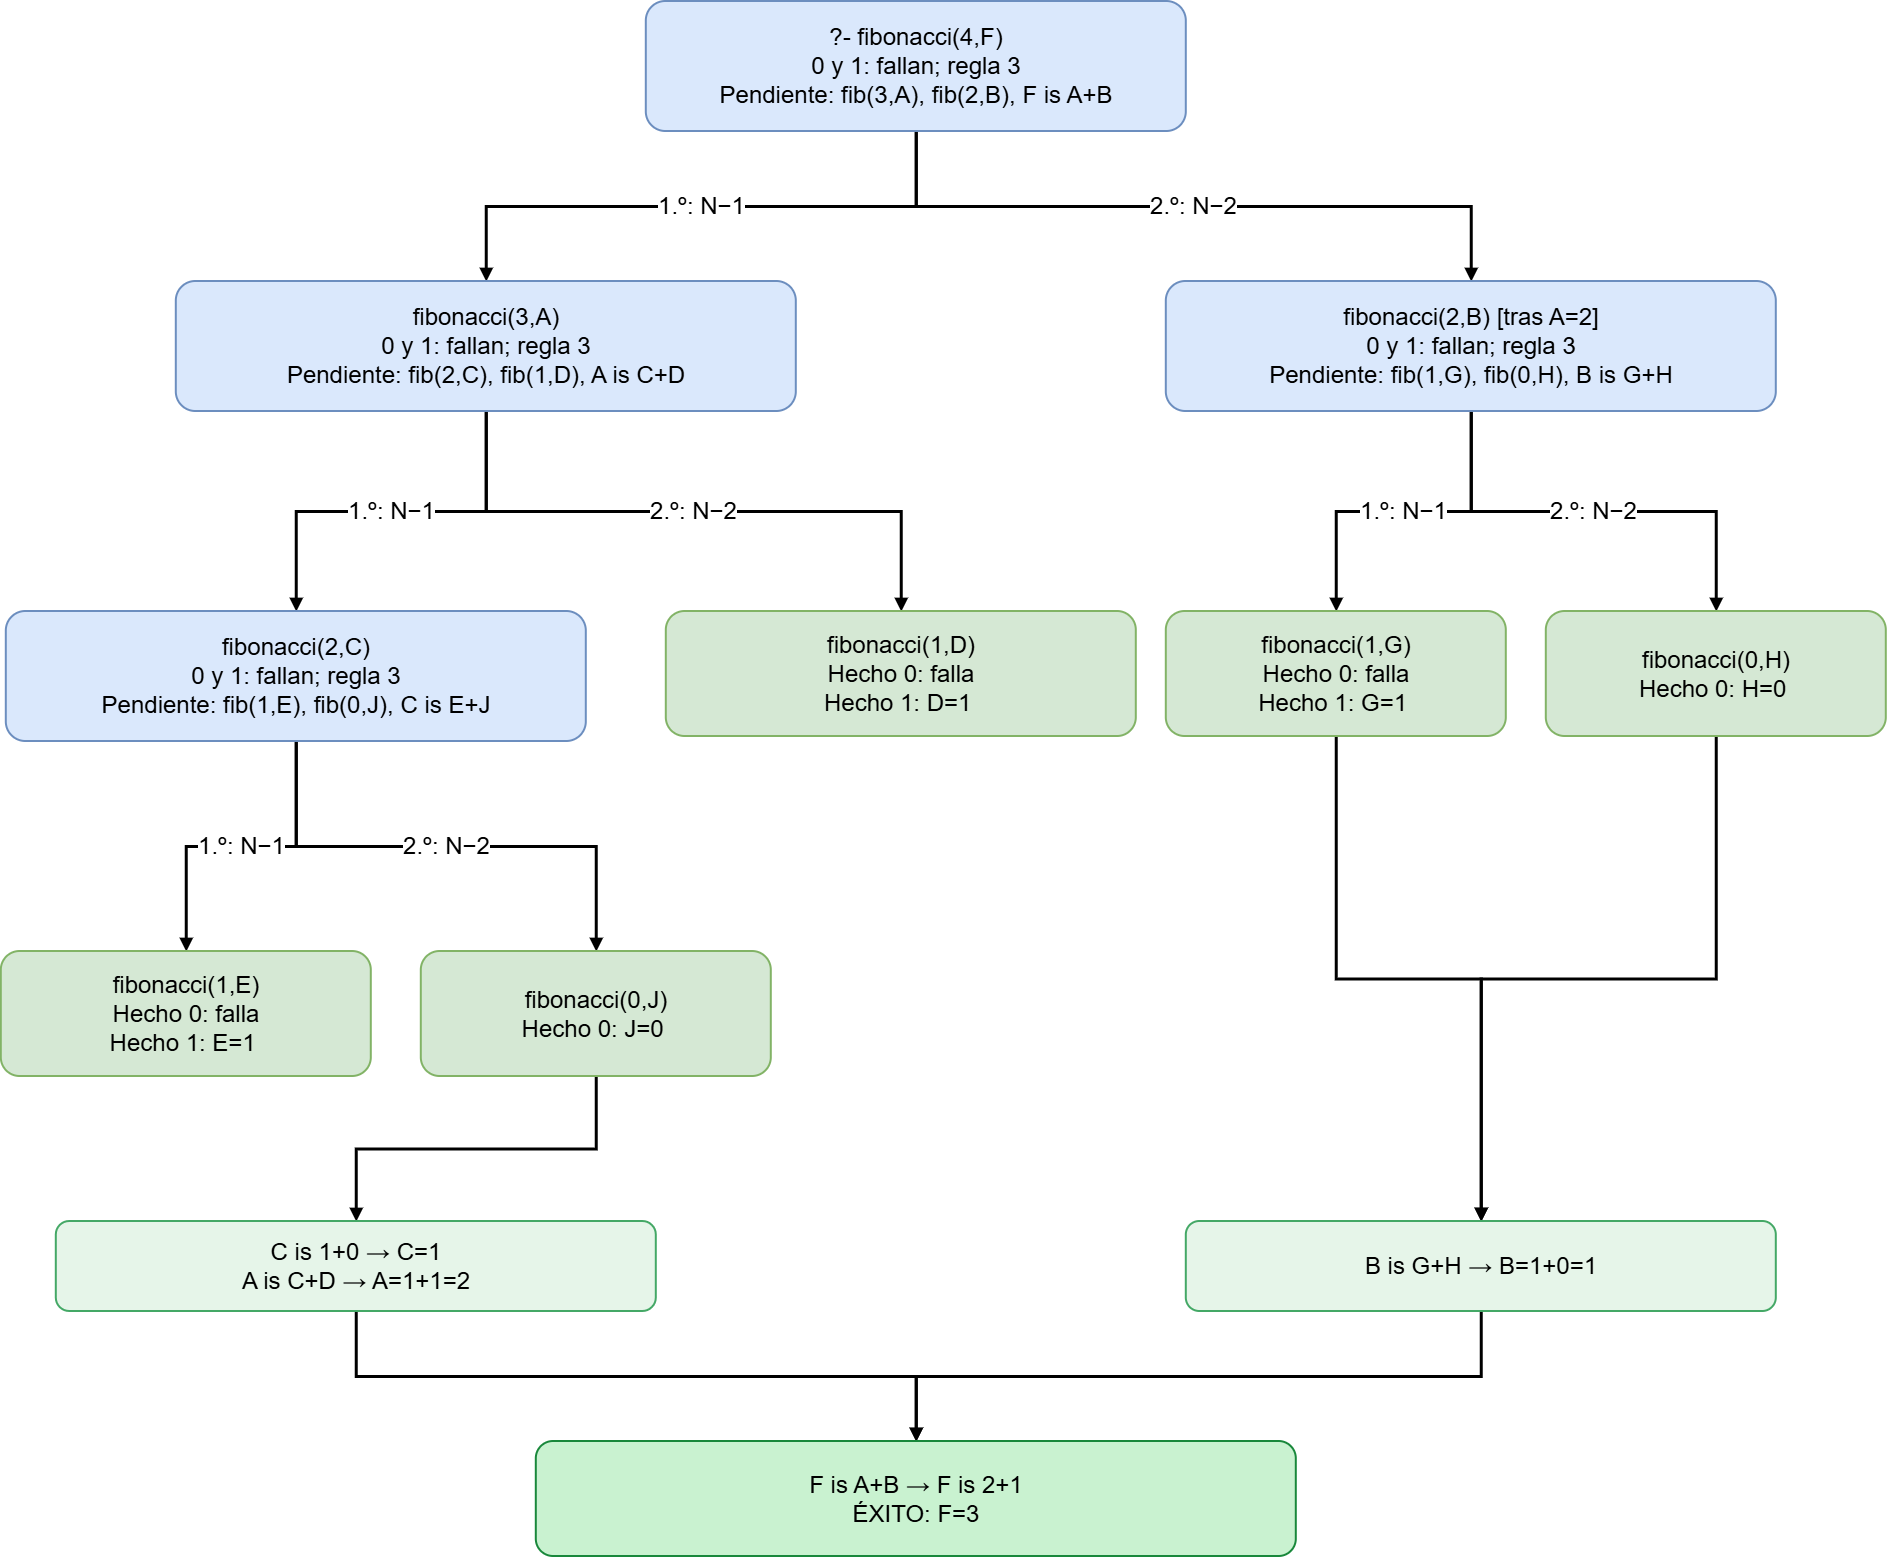

The diagram above was exported from draw.io. Its source (the exported page's mxGraphModel, read from the mxfile embedded in the PNG):
<mxGraphModel dx="2575" dy="1565" grid="1" gridSize="10" guides="1" tooltips="1" connect="1" arrows="1" fold="1" page="1" pageScale="1" pageWidth="2000" pageHeight="1820" math="0" shadow="0">
  <root>
    <mxCell id="0" />
    <mxCell id="1" parent="0" />
    <mxCell id="edge0" edge="1" parent="1" source="root" style="edgeStyle=orthogonalEdgeStyle;rounded=0;html=1;endArrow=block;endFill=1;strokeColor=#000000;fontSize=16;labelBackgroundColor=#ffffff;strokeWidth=3;" target="f3" value="&lt;font style=&quot;font-size: 24px;&quot;&gt;1.º: N−1&lt;/font&gt;">
      <mxGeometry relative="1" as="geometry" />
    </mxCell>
    <mxCell id="edge1" edge="1" parent="1" source="root" style="edgeStyle=orthogonalEdgeStyle;rounded=0;html=1;endArrow=block;endFill=1;strokeColor=#000000;fontSize=16;labelBackgroundColor=#ffffff;strokeWidth=3;" target="f2r" value="&lt;font style=&quot;font-size: 24px;&quot;&gt;2.º: N−2&lt;/font&gt;">
      <mxGeometry relative="1" as="geometry" />
    </mxCell>
    <mxCell id="edge2" edge="1" parent="1" source="f3" style="edgeStyle=orthogonalEdgeStyle;rounded=0;html=1;endArrow=block;endFill=1;strokeColor=#000000;fontSize=16;labelBackgroundColor=#ffffff;strokeWidth=3;" target="f2l" value="&lt;font style=&quot;font-size: 24px;&quot;&gt;1.º: N−1&lt;/font&gt;">
      <mxGeometry relative="1" as="geometry" />
    </mxCell>
    <mxCell id="edge3" edge="1" parent="1" source="f3" style="edgeStyle=orthogonalEdgeStyle;rounded=0;html=1;endArrow=block;endFill=1;strokeColor=#000000;fontSize=16;labelBackgroundColor=#ffffff;strokeWidth=3;" target="f1mid" value="&lt;font style=&quot;font-size: 24px;&quot;&gt;2.º: N−2&lt;/font&gt;">
      <mxGeometry relative="1" as="geometry" />
    </mxCell>
    <mxCell id="edge4" edge="1" parent="1" source="f2r" style="edgeStyle=orthogonalEdgeStyle;rounded=0;html=1;endArrow=block;endFill=1;strokeColor=#000000;fontSize=16;labelBackgroundColor=#ffffff;strokeWidth=3;" target="f1right" value="&lt;font style=&quot;font-size: 24px;&quot;&gt;1.º: N−1&lt;/font&gt;">
      <mxGeometry relative="1" as="geometry" />
    </mxCell>
    <mxCell id="edge5" edge="1" parent="1" source="f2r" style="edgeStyle=orthogonalEdgeStyle;rounded=0;html=1;endArrow=block;endFill=1;strokeColor=#000000;fontSize=16;labelBackgroundColor=#ffffff;strokeWidth=3;" target="f0right" value="&lt;font style=&quot;font-size: 24px;&quot;&gt;2.º: N−2&lt;/font&gt;">
      <mxGeometry relative="1" as="geometry" />
    </mxCell>
    <mxCell id="edge6" edge="1" parent="1" source="f2l" style="edgeStyle=orthogonalEdgeStyle;rounded=0;html=1;endArrow=block;endFill=1;strokeColor=#000000;fontSize=16;labelBackgroundColor=#ffffff;strokeWidth=3;" target="f1left" value="&lt;font style=&quot;font-size: 24px;&quot;&gt;1.º: N−1&lt;/font&gt;">
      <mxGeometry relative="1" as="geometry" />
    </mxCell>
    <mxCell id="edge7" edge="1" parent="1" source="f2l" style="edgeStyle=orthogonalEdgeStyle;rounded=0;html=1;endArrow=block;endFill=1;strokeColor=#000000;fontSize=16;labelBackgroundColor=#ffffff;strokeWidth=3;" target="f0left" value="&lt;font style=&quot;font-size: 24px;&quot;&gt;2.º: N−2&lt;/font&gt;">
      <mxGeometry relative="1" as="geometry" />
    </mxCell>
    <mxCell id="edge8" edge="1" parent="1" source="f0left" style="edgeStyle=orthogonalEdgeStyle;rounded=0;html=1;endArrow=block;endFill=1;strokeColor=#000000;fontSize=16;labelBackgroundColor=#ffffff;strokeWidth=3;" target="calcL" value="">
      <mxGeometry relative="1" as="geometry" />
    </mxCell>
    <mxCell id="edge10" edge="1" parent="1" source="f1right" style="edgeStyle=orthogonalEdgeStyle;rounded=0;html=1;endArrow=block;endFill=1;strokeColor=#000000;fontSize=16;labelBackgroundColor=#ffffff;strokeWidth=3;" target="calcR" value="">
      <mxGeometry relative="1" as="geometry" />
    </mxCell>
    <mxCell id="edge11" edge="1" parent="1" source="f0right" style="edgeStyle=orthogonalEdgeStyle;rounded=0;html=1;endArrow=block;endFill=1;strokeColor=#000000;fontSize=16;labelBackgroundColor=#ffffff;strokeWidth=3;" target="calcR" value="">
      <mxGeometry relative="1" as="geometry" />
    </mxCell>
    <mxCell id="edge12" edge="1" parent="1" source="calcL" style="edgeStyle=orthogonalEdgeStyle;rounded=0;html=1;endArrow=block;endFill=1;strokeColor=#000000;fontSize=16;labelBackgroundColor=#ffffff;strokeWidth=3;" target="final" value="">
      <mxGeometry relative="1" as="geometry" />
    </mxCell>
    <mxCell id="edge13" edge="1" parent="1" source="calcR" style="edgeStyle=orthogonalEdgeStyle;rounded=0;html=1;endArrow=block;endFill=1;strokeColor=#000000;fontSize=16;labelBackgroundColor=#ffffff;strokeWidth=3;" target="final" value="">
      <mxGeometry relative="1" as="geometry" />
    </mxCell>
    <mxCell id="root" parent="1" style="rounded=1;whiteSpace=wrap;html=1;fillColor=#dae8fc;strokeColor=#6c8ebf;strokeWidth=2;fontSize=19;fontFamily=Arial;align=center;verticalAlign=middle;" value="&lt;font style=&quot;font-size: 24px;&quot;&gt;?- fibonacci(4,F)&lt;br&gt;0 y 1: fallan; regla 3&lt;br&gt;Pendiente: fib(3,A), fib(2,B), F is A+B&lt;/font&gt;" vertex="1">
      <mxGeometry height="130" width="540" x="730" y="120" as="geometry" />
    </mxCell>
    <mxCell id="f3" parent="1" style="rounded=1;whiteSpace=wrap;html=1;fillColor=#dae8fc;strokeColor=#6c8ebf;strokeWidth=2;fontSize=19;fontFamily=Arial;align=center;verticalAlign=middle;" value="&lt;font style=&quot;font-size: 24px;&quot;&gt;fibonacci(3,A)&lt;br&gt;0 y 1: fallan; regla 3&lt;br&gt;Pendiente: fib(2,C), fib(1,D), A is C+D&lt;/font&gt;" vertex="1">
      <mxGeometry height="130" width="620" x="260" y="400" as="geometry" />
    </mxCell>
    <mxCell id="f2r" parent="1" style="rounded=1;whiteSpace=wrap;html=1;fillColor=#dae8fc;strokeColor=#6c8ebf;strokeWidth=2;fontSize=19;fontFamily=Arial;align=center;verticalAlign=middle;" value="&lt;font style=&quot;font-size: 24px;&quot;&gt;fibonacci(2,B)  [tras A=2]&lt;br&gt;0 y 1: fallan; regla 3&lt;br&gt;Pendiente: fib(1,G), fib(0,H), B is G+H&lt;/font&gt;" vertex="1">
      <mxGeometry height="130" width="610" x="1250" y="400" as="geometry" />
    </mxCell>
    <mxCell id="f2l" parent="1" style="rounded=1;whiteSpace=wrap;html=1;fillColor=#dae8fc;strokeColor=#6c8ebf;strokeWidth=2;fontSize=19;fontFamily=Arial;align=center;verticalAlign=middle;" value="&lt;font style=&quot;font-size: 24px;&quot;&gt;fibonacci(2,C)&lt;br&gt;0 y 1: fallan; regla 3&lt;br&gt;Pendiente: fib(1,E), fib(0,J), C is E+J&lt;/font&gt;" vertex="1">
      <mxGeometry height="130" width="580" x="90" y="730" as="geometry" />
    </mxCell>
    <mxCell id="f1mid" parent="1" style="rounded=1;whiteSpace=wrap;html=1;fillColor=#d5e8d4;strokeColor=#82b366;strokeWidth=2;fontSize=19;fontFamily=Arial;align=center;verticalAlign=middle;" value="&lt;font style=&quot;font-size: 24px;&quot;&gt;fibonacci(1,D)&lt;br&gt;Hecho 0: falla&lt;br&gt;Hecho 1: D=1&amp;nbsp;&lt;/font&gt;" vertex="1">
      <mxGeometry height="125" width="470" x="750" y="730" as="geometry" />
    </mxCell>
    <mxCell id="f1right" parent="1" style="rounded=1;whiteSpace=wrap;html=1;fillColor=#d5e8d4;strokeColor=#82b366;strokeWidth=2;fontSize=19;fontFamily=Arial;align=center;verticalAlign=middle;" value="&lt;font style=&quot;font-size: 24px;&quot;&gt;fibonacci(1,G)&lt;br&gt;Hecho 0: falla&lt;br&gt;Hecho 1: G=1&amp;nbsp;&lt;/font&gt;" vertex="1">
      <mxGeometry height="125" width="340" x="1250" y="730" as="geometry" />
    </mxCell>
    <mxCell id="f0right" parent="1" style="rounded=1;whiteSpace=wrap;html=1;fillColor=#d5e8d4;strokeColor=#82b366;strokeWidth=2;fontSize=19;fontFamily=Arial;align=center;verticalAlign=middle;" value="&lt;font style=&quot;font-size: 24px;&quot;&gt;fibonacci(0,H)&lt;br&gt;Hecho 0: H=0&amp;nbsp;&lt;/font&gt;" vertex="1">
      <mxGeometry height="125" width="340" x="1630" y="730" as="geometry" />
    </mxCell>
    <mxCell id="f1left" parent="1" style="rounded=1;whiteSpace=wrap;html=1;fillColor=#d5e8d4;strokeColor=#82b366;strokeWidth=2;fontSize=19;fontFamily=Arial;align=center;verticalAlign=middle;" value="&lt;font style=&quot;font-size: 24px;&quot;&gt;fibonacci(1,E)&lt;br&gt;Hecho 0: falla&lt;br&gt;Hecho 1: E=1&amp;nbsp;&lt;/font&gt;" vertex="1">
      <mxGeometry height="125" width="370" x="85" y="1070" as="geometry" />
    </mxCell>
    <mxCell id="f0left" parent="1" style="rounded=1;whiteSpace=wrap;html=1;fillColor=#d5e8d4;strokeColor=#82b366;strokeWidth=2;fontSize=19;fontFamily=Arial;align=center;verticalAlign=middle;" value="&lt;font style=&quot;font-size: 24px;&quot;&gt;fibonacci(0,J)&lt;br&gt;Hecho 0: J=0&amp;nbsp;&lt;/font&gt;" vertex="1">
      <mxGeometry height="125" width="350" x="505" y="1070" as="geometry" />
    </mxCell>
    <mxCell id="calcL" parent="1" style="rounded=1;whiteSpace=wrap;html=1;fillColor=#e6f5e9;strokeColor=#44a866;strokeWidth=2;fontSize=19;fontFamily=Arial;align=center;verticalAlign=middle;" value="&lt;font style=&quot;font-size: 24px;&quot;&gt;C is 1+0 → C=1&lt;br&gt;A is C+D → A=1+1=2&lt;/font&gt;" vertex="1">
      <mxGeometry height="90" width="600" x="140" y="1340" as="geometry" />
    </mxCell>
    <mxCell id="calcR" parent="1" style="rounded=1;whiteSpace=wrap;html=1;fillColor=#e6f5e9;strokeColor=#44a866;strokeWidth=2;fontSize=19;fontFamily=Arial;align=center;verticalAlign=middle;" value="&lt;font style=&quot;font-size: 24px;&quot;&gt;B is G+H → B=1+0=1&lt;/font&gt;" vertex="1">
      <mxGeometry height="90" width="590" x="1270" y="1340" as="geometry" />
    </mxCell>
    <mxCell id="final" parent="1" style="rounded=1;whiteSpace=wrap;html=1;fillColor=#c9f2d0;strokeColor=#19883b;strokeWidth=2;fontSize=19;fontFamily=Arial;align=center;verticalAlign=middle;" value="&lt;font style=&quot;font-size: 24px;&quot;&gt;F is A+B → F is 2+1&lt;br&gt;ÉXITO: F=3&lt;/font&gt;" vertex="1">
      <mxGeometry height="115" width="760" x="620" y="1560" as="geometry" />
    </mxCell>
  </root>
</mxGraphModel>